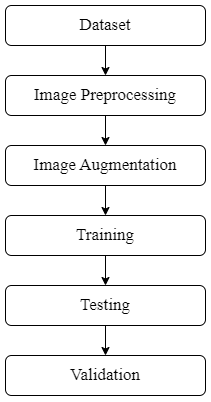

The diagram above was exported from draw.io. Its source (the exported page's mxGraphModel, read from the mxfile embedded in the PNG):
<mxGraphModel dx="1235" dy="568" grid="1" gridSize="10" guides="1" tooltips="1" connect="1" arrows="1" fold="1" page="1" pageScale="1" pageWidth="850" pageHeight="1100" math="0" shadow="0">
  <root>
    <mxCell id="0" />
    <mxCell id="1" parent="0" />
    <mxCell id="p-PxYqqWstSNX1Q1N2BP-31" style="edgeStyle=orthogonalEdgeStyle;rounded=0;orthogonalLoop=1;jettySize=auto;html=1;exitX=0.5;exitY=1;exitDx=0;exitDy=0;entryX=0.5;entryY=0;entryDx=0;entryDy=0;" edge="1" parent="1" source="p-PxYqqWstSNX1Q1N2BP-2" target="p-PxYqqWstSNX1Q1N2BP-5">
      <mxGeometry relative="1" as="geometry" />
    </mxCell>
    <mxCell id="p-PxYqqWstSNX1Q1N2BP-2" value="" style="rounded=1;whiteSpace=wrap;html=1;strokeWidth=1;" vertex="1" parent="1">
      <mxGeometry x="360" y="120" width="200" height="40" as="geometry" />
    </mxCell>
    <mxCell id="p-PxYqqWstSNX1Q1N2BP-3" value="" style="rounded=1;whiteSpace=wrap;html=1;strokeWidth=1;" vertex="1" parent="1">
      <mxGeometry x="360" y="400" width="200" height="40" as="geometry" />
    </mxCell>
    <mxCell id="p-PxYqqWstSNX1Q1N2BP-26" style="edgeStyle=orthogonalEdgeStyle;rounded=0;orthogonalLoop=1;jettySize=auto;html=1;exitX=0.5;exitY=1;exitDx=0;exitDy=0;entryX=0.5;entryY=0;entryDx=0;entryDy=0;" edge="1" parent="1" source="p-PxYqqWstSNX1Q1N2BP-4" target="p-PxYqqWstSNX1Q1N2BP-2">
      <mxGeometry relative="1" as="geometry" />
    </mxCell>
    <mxCell id="p-PxYqqWstSNX1Q1N2BP-4" value="" style="rounded=1;whiteSpace=wrap;html=1;strokeWidth=1;" vertex="1" parent="1">
      <mxGeometry x="360" y="50" width="200" height="40" as="geometry" />
    </mxCell>
    <mxCell id="p-PxYqqWstSNX1Q1N2BP-32" style="edgeStyle=orthogonalEdgeStyle;rounded=0;orthogonalLoop=1;jettySize=auto;html=1;exitX=0.5;exitY=1;exitDx=0;exitDy=0;entryX=0.5;entryY=0;entryDx=0;entryDy=0;" edge="1" parent="1" source="p-PxYqqWstSNX1Q1N2BP-5" target="p-PxYqqWstSNX1Q1N2BP-6">
      <mxGeometry relative="1" as="geometry" />
    </mxCell>
    <mxCell id="p-PxYqqWstSNX1Q1N2BP-5" value="" style="rounded=1;whiteSpace=wrap;html=1;strokeWidth=1;" vertex="1" parent="1">
      <mxGeometry x="360" y="190" width="200" height="40" as="geometry" />
    </mxCell>
    <mxCell id="p-PxYqqWstSNX1Q1N2BP-33" style="edgeStyle=orthogonalEdgeStyle;rounded=0;orthogonalLoop=1;jettySize=auto;html=1;exitX=0.5;exitY=1;exitDx=0;exitDy=0;entryX=0.5;entryY=0;entryDx=0;entryDy=0;" edge="1" parent="1" source="p-PxYqqWstSNX1Q1N2BP-6" target="p-PxYqqWstSNX1Q1N2BP-7">
      <mxGeometry relative="1" as="geometry" />
    </mxCell>
    <mxCell id="p-PxYqqWstSNX1Q1N2BP-6" value="" style="rounded=1;whiteSpace=wrap;html=1;strokeWidth=1;" vertex="1" parent="1">
      <mxGeometry x="360" y="260" width="200" height="40" as="geometry" />
    </mxCell>
    <mxCell id="p-PxYqqWstSNX1Q1N2BP-34" style="edgeStyle=orthogonalEdgeStyle;rounded=0;orthogonalLoop=1;jettySize=auto;html=1;exitX=0.5;exitY=1;exitDx=0;exitDy=0;entryX=0.5;entryY=0;entryDx=0;entryDy=0;" edge="1" parent="1" source="p-PxYqqWstSNX1Q1N2BP-7" target="p-PxYqqWstSNX1Q1N2BP-3">
      <mxGeometry relative="1" as="geometry" />
    </mxCell>
    <mxCell id="p-PxYqqWstSNX1Q1N2BP-7" value="" style="rounded=1;whiteSpace=wrap;html=1;strokeWidth=1;" vertex="1" parent="1">
      <mxGeometry x="360" y="330" width="200" height="40" as="geometry" />
    </mxCell>
    <mxCell id="p-PxYqqWstSNX1Q1N2BP-14" value="&lt;font style=&quot;font-size: 17px;&quot; face=&quot;Times New Roman&quot;&gt;Validation&lt;/font&gt;" style="text;html=1;strokeColor=none;fillColor=none;align=center;verticalAlign=middle;whiteSpace=wrap;rounded=0;" vertex="1" parent="1">
      <mxGeometry x="410" y="405" width="100" height="30" as="geometry" />
    </mxCell>
    <mxCell id="p-PxYqqWstSNX1Q1N2BP-15" value="&lt;font style=&quot;font-size: 17px;&quot; face=&quot;Times New Roman&quot;&gt;Training&lt;/font&gt;" style="text;html=1;strokeColor=none;fillColor=none;align=center;verticalAlign=middle;whiteSpace=wrap;rounded=0;" vertex="1" parent="1">
      <mxGeometry x="410" y="265" width="100" height="30" as="geometry" />
    </mxCell>
    <mxCell id="p-PxYqqWstSNX1Q1N2BP-16" value="&lt;font style=&quot;font-size: 17px;&quot; face=&quot;Times New Roman&quot;&gt;Image Augmentation&lt;/font&gt;" style="text;html=1;strokeColor=none;fillColor=none;align=center;verticalAlign=middle;whiteSpace=wrap;rounded=0;" vertex="1" parent="1">
      <mxGeometry x="385" y="195" width="150" height="30" as="geometry" />
    </mxCell>
    <mxCell id="p-PxYqqWstSNX1Q1N2BP-17" value="&lt;font style=&quot;font-size: 17px;&quot; face=&quot;Times New Roman&quot;&gt;Image Preprocessing&lt;/font&gt;" style="text;html=1;strokeColor=none;fillColor=none;align=center;verticalAlign=middle;whiteSpace=wrap;rounded=0;" vertex="1" parent="1">
      <mxGeometry x="365" y="125" width="190" height="30" as="geometry" />
    </mxCell>
    <mxCell id="p-PxYqqWstSNX1Q1N2BP-18" value="&lt;font style=&quot;font-size: 17px;&quot; face=&quot;Times New Roman&quot;&gt;Testing&lt;/font&gt;" style="text;html=1;strokeColor=none;fillColor=none;align=center;verticalAlign=middle;whiteSpace=wrap;rounded=0;" vertex="1" parent="1">
      <mxGeometry x="410" y="335" width="100" height="30" as="geometry" />
    </mxCell>
    <mxCell id="p-PxYqqWstSNX1Q1N2BP-19" value="&lt;font style=&quot;font-size: 17px;&quot; face=&quot;Times New Roman&quot;&gt;Dataset&lt;/font&gt;" style="text;html=1;strokeColor=none;fillColor=none;align=center;verticalAlign=middle;whiteSpace=wrap;rounded=0;" vertex="1" parent="1">
      <mxGeometry x="410" y="55" width="100" height="30" as="geometry" />
    </mxCell>
  </root>
</mxGraphModel>